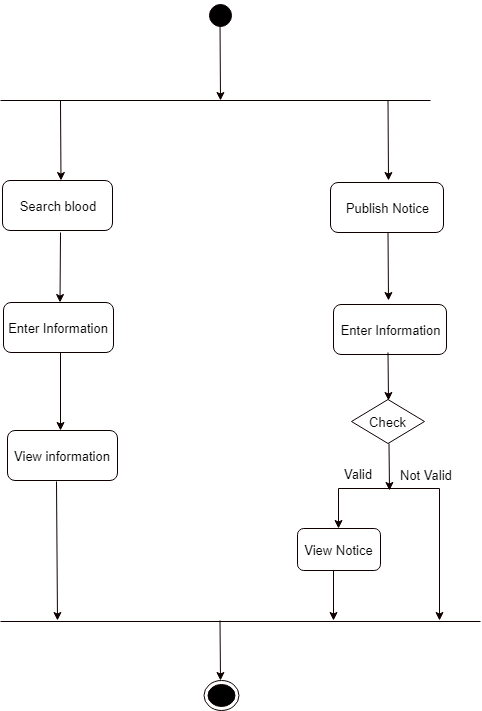

The diagram above was exported from draw.io. Its source (the exported page's mxGraphModel, read from the mxfile embedded in the PNG):
<mxGraphModel dx="840" dy="435" grid="1" gridSize="10" guides="1" tooltips="1" connect="1" arrows="1" fold="1" page="1" pageScale="1" pageWidth="850" pageHeight="1100" math="0" shadow="0">
  <root>
    <mxCell id="0" />
    <mxCell id="1" parent="0" />
    <mxCell id="0LzQCWMJ-tALZatHHQqY-3" value="" style="ellipse;html=1;shape=startState;fillColor=#000000;strokeColor=#0F0000;fontSize=13;" parent="1" vertex="1">
      <mxGeometry x="355" y="20" width="30" height="30" as="geometry" />
    </mxCell>
    <mxCell id="0LzQCWMJ-tALZatHHQqY-5" value="" style="endArrow=none;html=1;strokeColor=#0F0000;fillColor=#f5f5f5;fontSize=13;" parent="1" edge="1">
      <mxGeometry width="50" height="50" relative="1" as="geometry">
        <mxPoint x="150" y="120" as="sourcePoint" />
        <mxPoint x="580" y="120" as="targetPoint" />
      </mxGeometry>
    </mxCell>
    <mxCell id="0LzQCWMJ-tALZatHHQqY-13" value="&lt;font style=&quot;font-size: 13px;&quot;&gt;Search blood&lt;/font&gt;" style="rounded=1;whiteSpace=wrap;html=1;strokeColor=#0F0000;fontSize=13;" parent="1" vertex="1">
      <mxGeometry x="152" y="200" width="110" height="50" as="geometry" />
    </mxCell>
    <mxCell id="0LzQCWMJ-tALZatHHQqY-34" value="&lt;font style=&quot;font-size: 13px;&quot;&gt;Enter Information&lt;/font&gt;" style="rounded=1;whiteSpace=wrap;html=1;strokeColor=#0F0000;fontSize=13;" parent="1" vertex="1">
      <mxGeometry x="153" y="322" width="110" height="50" as="geometry" />
    </mxCell>
    <mxCell id="0LzQCWMJ-tALZatHHQqY-35" value="&lt;font style=&quot;font-size: 13px;&quot;&gt;View information&lt;/font&gt;" style="rounded=1;whiteSpace=wrap;html=1;strokeColor=#0F0000;fontSize=13;" parent="1" vertex="1">
      <mxGeometry x="157" y="450" width="110" height="50" as="geometry" />
    </mxCell>
    <mxCell id="0LzQCWMJ-tALZatHHQqY-38" value="&lt;font style=&quot;font-size: 13px;&quot;&gt;Publish Notice&lt;/font&gt;" style="rounded=1;whiteSpace=wrap;html=1;strokeColor=#0F0000;fontSize=13;" parent="1" vertex="1">
      <mxGeometry x="480" y="202" width="113" height="50" as="geometry" />
    </mxCell>
    <mxCell id="0LzQCWMJ-tALZatHHQqY-40" value="&lt;font style=&quot;font-size: 13px;&quot;&gt;Enter Information&lt;/font&gt;" style="rounded=1;whiteSpace=wrap;html=1;strokeColor=#0F0000;fontSize=13;" parent="1" vertex="1">
      <mxGeometry x="483" y="324" width="113" height="50" as="geometry" />
    </mxCell>
    <mxCell id="0LzQCWMJ-tALZatHHQqY-48" value="" style="endArrow=none;html=1;strokeColor=#0F0000;fillColor=#f5f5f5;fontSize=13;" parent="1" edge="1">
      <mxGeometry width="50" height="50" relative="1" as="geometry">
        <mxPoint x="150" y="641" as="sourcePoint" />
        <mxPoint x="630" y="641" as="targetPoint" />
      </mxGeometry>
    </mxCell>
    <mxCell id="0LzQCWMJ-tALZatHHQqY-49" value="" style="ellipse;html=1;shape=endState;fillColor=#000000;strokeColor=#0F0000;fontSize=13;" parent="1" vertex="1">
      <mxGeometry x="353" y="700" width="35" height="30" as="geometry" />
    </mxCell>
    <mxCell id="g8_vnw64XFbLJg4BDrxY-12" value="Check" style="rhombus;whiteSpace=wrap;html=1;strokeColor=#0F0000;fontSize=13;" vertex="1" parent="1">
      <mxGeometry x="501" y="419" width="73" height="44" as="geometry" />
    </mxCell>
    <mxCell id="g8_vnw64XFbLJg4BDrxY-13" value="" style="endArrow=none;html=1;strokeColor=#0F0000;fontSize=13;" edge="1" parent="1">
      <mxGeometry width="50" height="50" relative="1" as="geometry">
        <mxPoint x="488" y="508" as="sourcePoint" />
        <mxPoint x="589" y="508" as="targetPoint" />
      </mxGeometry>
    </mxCell>
    <mxCell id="g8_vnw64XFbLJg4BDrxY-14" value="" style="endArrow=classic;html=1;strokeColor=#0F0000;fontSize=13;" edge="1" parent="1">
      <mxGeometry width="50" height="50" relative="1" as="geometry">
        <mxPoint x="488" y="508" as="sourcePoint" />
        <mxPoint x="488" y="548" as="targetPoint" />
      </mxGeometry>
    </mxCell>
    <mxCell id="g8_vnw64XFbLJg4BDrxY-15" value="View Notice" style="rounded=1;whiteSpace=wrap;html=1;strokeColor=#0F0000;fontSize=13;" vertex="1" parent="1">
      <mxGeometry x="447" y="548" width="83" height="42" as="geometry" />
    </mxCell>
    <mxCell id="g8_vnw64XFbLJg4BDrxY-16" value="" style="endArrow=classic;html=1;strokeColor=#0F0000;fontSize=13;" edge="1" parent="1">
      <mxGeometry width="50" height="50" relative="1" as="geometry">
        <mxPoint x="589" y="508" as="sourcePoint" />
        <mxPoint x="589" y="640" as="targetPoint" />
      </mxGeometry>
    </mxCell>
    <mxCell id="g8_vnw64XFbLJg4BDrxY-18" value="Valid" style="text;html=1;resizable=0;points=[];autosize=1;align=left;verticalAlign=top;spacingTop=-4;fontSize=13;" vertex="1" parent="1">
      <mxGeometry x="492" y="484" width="40" height="20" as="geometry" />
    </mxCell>
    <mxCell id="g8_vnw64XFbLJg4BDrxY-19" value="Not Valid" style="text;html=1;resizable=0;points=[];autosize=1;align=left;verticalAlign=top;spacingTop=-4;fontSize=13;" vertex="1" parent="1">
      <mxGeometry x="548" y="485" width="60" height="20" as="geometry" />
    </mxCell>
    <mxCell id="g8_vnw64XFbLJg4BDrxY-28" value="" style="endArrow=classic;html=1;strokeColor=#0F0000;fontSize=13;" edge="1" parent="1">
      <mxGeometry width="50" height="50" relative="1" as="geometry">
        <mxPoint x="483" y="590" as="sourcePoint" />
        <mxPoint x="483" y="640" as="targetPoint" />
      </mxGeometry>
    </mxCell>
    <mxCell id="g8_vnw64XFbLJg4BDrxY-29" value="" style="endArrow=classic;html=1;strokeColor=#0F0000;fontSize=13;" edge="1" parent="1">
      <mxGeometry width="50" height="50" relative="1" as="geometry">
        <mxPoint x="369.5" y="40" as="sourcePoint" />
        <mxPoint x="370" y="120" as="targetPoint" />
      </mxGeometry>
    </mxCell>
    <mxCell id="g8_vnw64XFbLJg4BDrxY-30" value="" style="endArrow=classic;html=1;strokeColor=#0F0000;fontSize=13;" edge="1" parent="1">
      <mxGeometry width="50" height="50" relative="1" as="geometry">
        <mxPoint x="537.5" y="120" as="sourcePoint" />
        <mxPoint x="538" y="200" as="targetPoint" />
      </mxGeometry>
    </mxCell>
    <mxCell id="g8_vnw64XFbLJg4BDrxY-31" value="" style="endArrow=classic;html=1;strokeColor=#0F0000;fontSize=13;" edge="1" parent="1">
      <mxGeometry width="50" height="50" relative="1" as="geometry">
        <mxPoint x="210" y="252" as="sourcePoint" />
        <mxPoint x="209.5" y="322" as="targetPoint" />
      </mxGeometry>
    </mxCell>
    <mxCell id="g8_vnw64XFbLJg4BDrxY-32" value="" style="endArrow=classic;html=1;strokeColor=#0F0000;fontSize=13;" edge="1" parent="1">
      <mxGeometry width="50" height="50" relative="1" as="geometry">
        <mxPoint x="210" y="120" as="sourcePoint" />
        <mxPoint x="210.5" y="200" as="targetPoint" />
      </mxGeometry>
    </mxCell>
    <mxCell id="g8_vnw64XFbLJg4BDrxY-33" value="" style="endArrow=classic;html=1;strokeColor=#0F0000;fontSize=13;" edge="1" parent="1">
      <mxGeometry width="50" height="50" relative="1" as="geometry">
        <mxPoint x="538.5" y="463" as="sourcePoint" />
        <mxPoint x="539" y="510" as="targetPoint" />
      </mxGeometry>
    </mxCell>
    <mxCell id="g8_vnw64XFbLJg4BDrxY-34" value="" style="endArrow=classic;html=1;strokeColor=#0F0000;fontSize=13;" edge="1" parent="1">
      <mxGeometry width="50" height="50" relative="1" as="geometry">
        <mxPoint x="537.5" y="372" as="sourcePoint" />
        <mxPoint x="538" y="420" as="targetPoint" />
      </mxGeometry>
    </mxCell>
    <mxCell id="g8_vnw64XFbLJg4BDrxY-35" value="" style="endArrow=classic;html=1;strokeColor=#0F0000;fontSize=13;" edge="1" parent="1">
      <mxGeometry width="50" height="50" relative="1" as="geometry">
        <mxPoint x="537.5" y="252" as="sourcePoint" />
        <mxPoint x="538" y="320" as="targetPoint" />
      </mxGeometry>
    </mxCell>
    <mxCell id="g8_vnw64XFbLJg4BDrxY-41" value="" style="endArrow=classic;html=1;strokeColor=#0F0000;fontSize=13;" edge="1" parent="1">
      <mxGeometry width="50" height="50" relative="1" as="geometry">
        <mxPoint x="210" y="372" as="sourcePoint" />
        <mxPoint x="210" y="450" as="targetPoint" />
      </mxGeometry>
    </mxCell>
    <mxCell id="g8_vnw64XFbLJg4BDrxY-42" value="" style="endArrow=classic;html=1;strokeColor=#0F0000;fontSize=13;" edge="1" parent="1">
      <mxGeometry width="50" height="50" relative="1" as="geometry">
        <mxPoint x="206" y="501" as="sourcePoint" />
        <mxPoint x="207" y="640" as="targetPoint" />
      </mxGeometry>
    </mxCell>
    <mxCell id="g8_vnw64XFbLJg4BDrxY-43" value="" style="endArrow=classic;html=1;strokeColor=#0F0000;fontSize=13;" edge="1" parent="1">
      <mxGeometry width="50" height="50" relative="1" as="geometry">
        <mxPoint x="369.5" y="640" as="sourcePoint" />
        <mxPoint x="370" y="700" as="targetPoint" />
      </mxGeometry>
    </mxCell>
  </root>
</mxGraphModel>